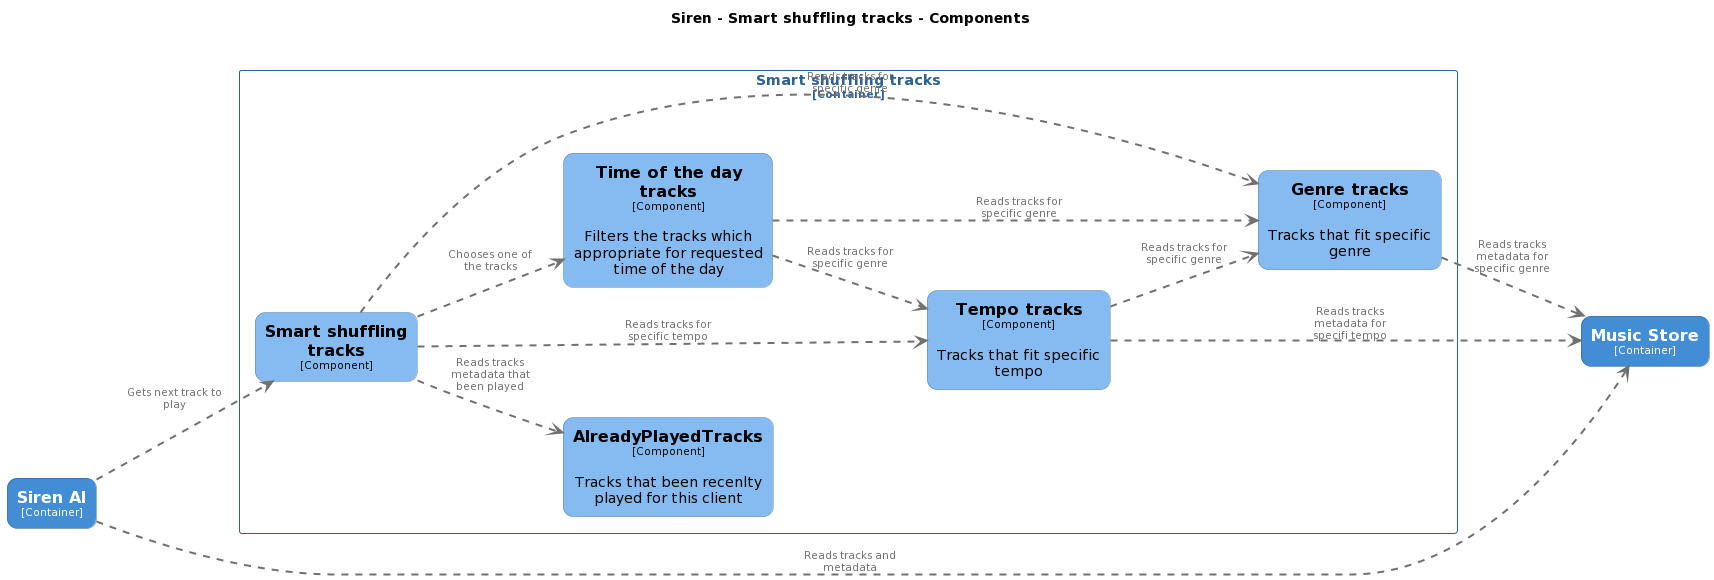

The diagram above was rendered by PlantUML. Its source (embedded in the PNG):
@startuml
set separator none
title Siren - Smart shuffling tracks - Components

left to right direction

skinparam {
  arrowFontSize 10
  defaultTextAlignment center
  wrapWidth 200
  maxMessageSize 100
}

hide stereotype

skinparam rectangle<<Siren.Smartshufflingtracks.AlreadyPlayedTracks>> {
  BackgroundColor #85bbf0
  FontColor #000000
  BorderColor #5d82a8
  roundCorner 20
  shadowing false
}
skinparam rectangle<<Siren.Smartshufflingtracks.Genretracks>> {
  BackgroundColor #85bbf0
  FontColor #000000
  BorderColor #5d82a8
  roundCorner 20
  shadowing false
}
skinparam rectangle<<Siren.MusicStore>> {
  BackgroundColor #438dd5
  FontColor #ffffff
  BorderColor #2e6295
  roundCorner 20
  shadowing false
}
skinparam rectangle<<Siren.SirenAI>> {
  BackgroundColor #438dd5
  FontColor #ffffff
  BorderColor #2e6295
  roundCorner 20
  shadowing false
}
skinparam rectangle<<Siren.Smartshufflingtracks.Smartshufflingtracks>> {
  BackgroundColor #85bbf0
  FontColor #000000
  BorderColor #5d82a8
  roundCorner 20
  shadowing false
}
skinparam rectangle<<Siren.Smartshufflingtracks.Tempotracks>> {
  BackgroundColor #85bbf0
  FontColor #000000
  BorderColor #5d82a8
  roundCorner 20
  shadowing false
}
skinparam rectangle<<Siren.Smartshufflingtracks.Timeofthedaytracks>> {
  BackgroundColor #85bbf0
  FontColor #000000
  BorderColor #5d82a8
  roundCorner 20
  shadowing false
}
skinparam rectangle<<Siren.Smartshufflingtracks>> {
  BorderColor #2e6295
  FontColor #2e6295
  shadowing false
}

rectangle "==Music Store\n<size:10>[Container]</size>" <<Siren.MusicStore>> as Siren.MusicStore
rectangle "==Siren AI\n<size:10>[Container]</size>" <<Siren.SirenAI>> as Siren.SirenAI

rectangle "Smart shuffling tracks\n<size:10>[Container]</size>" <<Siren.Smartshufflingtracks>> {
  rectangle "==Smart shuffling tracks\n<size:10>[Component]</size>" <<Siren.Smartshufflingtracks.Smartshufflingtracks>> as Siren.Smartshufflingtracks.Smartshufflingtracks
  rectangle "==AlreadyPlayedTracks\n<size:10>[Component]</size>\n\nTracks that been recenlty played for this client" <<Siren.Smartshufflingtracks.AlreadyPlayedTracks>> as Siren.Smartshufflingtracks.AlreadyPlayedTracks
  rectangle "==Time of the day tracks\n<size:10>[Component]</size>\n\nFilters the tracks which appropriate for requested time of the day" <<Siren.Smartshufflingtracks.Timeofthedaytracks>> as Siren.Smartshufflingtracks.Timeofthedaytracks
  rectangle "==Tempo tracks\n<size:10>[Component]</size>\n\nTracks that fit specific tempo" <<Siren.Smartshufflingtracks.Tempotracks>> as Siren.Smartshufflingtracks.Tempotracks
  rectangle "==Genre tracks\n<size:10>[Component]</size>\n\nTracks that fit specific genre" <<Siren.Smartshufflingtracks.Genretracks>> as Siren.Smartshufflingtracks.Genretracks
}

Siren.SirenAI .[#707070,thickness=2].> Siren.Smartshufflingtracks.Smartshufflingtracks : "<color:#707070>Gets next track to play"
Siren.Smartshufflingtracks.Smartshufflingtracks .[#707070,thickness=2].> Siren.Smartshufflingtracks.AlreadyPlayedTracks : "<color:#707070>Reads tracks metadata that been played"
Siren.Smartshufflingtracks.Smartshufflingtracks .[#707070,thickness=2].> Siren.Smartshufflingtracks.Timeofthedaytracks : "<color:#707070>Chooses one of the tracks"
Siren.Smartshufflingtracks.Smartshufflingtracks .[#707070,thickness=2].> Siren.Smartshufflingtracks.Tempotracks : "<color:#707070>Reads tracks for specific tempo"
Siren.Smartshufflingtracks.Timeofthedaytracks .[#707070,thickness=2].> Siren.Smartshufflingtracks.Tempotracks : "<color:#707070>Reads tracks for specific genre"
Siren.Smartshufflingtracks.Tempotracks .[#707070,thickness=2].> Siren.Smartshufflingtracks.Genretracks : "<color:#707070>Reads tracks for specific genre"
Siren.Smartshufflingtracks.Smartshufflingtracks .[#707070,thickness=2].> Siren.Smartshufflingtracks.Genretracks : "<color:#707070>Reads tracks for specific genre"
Siren.Smartshufflingtracks.Timeofthedaytracks .[#707070,thickness=2].> Siren.Smartshufflingtracks.Genretracks : "<color:#707070>Reads tracks for specific genre"
Siren.SirenAI .[#707070,thickness=2].> Siren.MusicStore : "<color:#707070>Reads tracks and metadata"
Siren.Smartshufflingtracks.Genretracks .[#707070,thickness=2].> Siren.MusicStore : "<color:#707070>Reads tracks metadata for specific genre"
Siren.Smartshufflingtracks.Tempotracks .[#707070,thickness=2].> Siren.MusicStore : "<color:#707070>Reads tracks metadata for specifi tempo"
@enduml